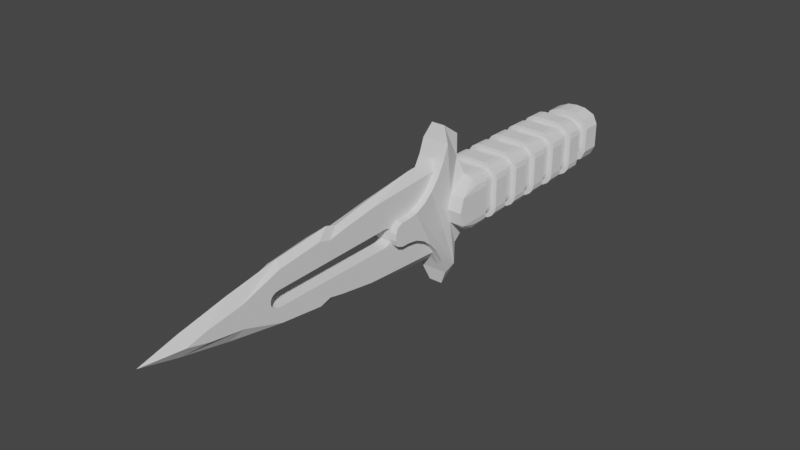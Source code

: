 # Source: Knife.blend  (saved by Blender 3.1.7; exported with 4.5.12 LTS)
import bpy
from mathutils import Matrix  # noqa: F401  (used for matrix-valued properties, if any)

bpy.ops.wm.read_factory_settings(use_empty=True)
scene = bpy.context.scene
scene.name = 'Scene'

# ---- collections
col_collection = bpy.data.collections.new('Collection'); scene.collection.children.link(col_collection)

# ---- world
world_world = bpy.data.worlds.new('World'); scene.world = world_world
world_world.use_nodes = True; world_world.node_tree.nodes.clear()
_N = world_world.node_tree.nodes; _L = world_world.node_tree.links
n0 = _N.new('ShaderNodeOutputWorld'); n0.name = 'World Output'; n0.location = (300, 300)
n1 = _N.new('ShaderNodeBackground'); n1.name = 'Background'; n1.location = (10, 300)
n1.inputs[0].default_value = (0.05088, 0.05088, 0.05088, 1.0)
_L.new(n1.outputs[0], n0.inputs[0])
n0.is_active_output = True
world_world.color = (0.05088, 0.05088, 0.05088)
world_world.use_sun_shadow = False
world_world.sun_shadow_jitter_overblur = 0.0

# ---- meshes
me_cube_001 = bpy.data.meshes.new('Cube.001')
me_cube_001.from_pydata([(0.0, 2.169, -0.6731), (0.0, -2.016, -1.0), (0.0, 2.169, 1.0), (0.0, 2.169, -1.0), (0.0, 2.659, 0.6731), (0.0, 2.659, -0.6731), (0.0, 2.659, 0.9771), (0.0, 2.659, -0.9771), (0.0, 3.121, 0.9771), (0.0, 3.121, -0.9771), (1.0, 2.169, 0.0), (1.0, -2.474, 0.5), (1.0, -2.571, 0.0), (0.6731, 2.169, 0.0), (0.6731, 2.169, -0.3366), (0.6731, 2.659, 0.3366), (0.6731, 2.659, 0.0), (0.6731, 2.659, -0.3366), (0.888, 2.659, -2.98e-08), (0.888, 3.121, -2.98e-08), (0.888, 3.121, -0.444), (0.4837, -2.474, 0.5), (0.4837, -2.571, 0.0), (0.4837, -2.474, -0.5), (1.0, -2.016, 0.0), (1.968e-08, -2.084, 2.358), (1.968e-08, -2.076, 1.553), (0.2419, -2.54, -2.827), (0.2419, -2.076, -1.553), (1.968e-08, -2.54, -2.827), (1.968e-08, -2.084, -2.358), (1.968e-08, -2.076, -1.553), (0.4837, -3.902, 0.4176), (0.4837, -2.619, 2.291), (0.4837, -2.929, 1.325), (0.4837, -3.144, 0.9433), (0.4837, -3.387, 0.6562), (0.4837, -3.643, 0.478), (1.968e-08, -2.54, 2.827), (1.968e-08, -2.619, 2.291), (0.4837, -3.902, -0.4176), (0.4837, -3.643, -0.478), (0.4837, -3.387, -0.6562), (0.4837, -3.144, -0.9433), (0.4837, -2.929, -1.325), (0.4837, -2.619, -2.291), (1.968e-08, -2.619, -2.291), (0.4837, -4.104, 0.4176), (0.4837, -4.31, 0.1127), (0.4837, -4.31, -0.1127), (0.4837, -4.104, -0.4176), (0.2419, -2.016, -1.0), (0.2419, -2.084, 2.358), (0.2419, -2.076, 1.553), (0.2419, -2.084, -2.358), (0.2419, -2.54, 2.827), (0.2419, -2.619, 2.291), (0.2419, -2.929, 1.325), (0.2419, -3.144, 0.9433), (0.2419, -3.387, 0.6562), (0.2419, -3.643, 0.478), (0.2419, -3.643, -0.478), (0.2419, -3.387, -0.6562), (0.2419, -3.144, -0.9433), (0.2419, -2.929, -1.325), (0.2419, -2.619, -2.291), (0.2419, -2.016, 1.0), (0.2419, -3.902, 0.4176), (0.2419, -3.902, -0.4176), (2.235e-08, -6.033, -1.27), (2.228e-08, -9.797, -0.3534), (0.2419, -4.249, -0.3283), (0.0, -4.31, -0.1127), (0.2419, -7.734, -0.0007687), (0.2419, -7.515, 0.2254), (0.2419, -7.531, 0.3012), (0.2419, -7.548, 0.3338), (0.2419, -7.647, 0.4197), (0.2419, -7.928, 0.3214), (0.2419, -7.953, 0.2329), (0.2419, -7.953, 0.2025), (0.2419, -7.717, 0.08368), (0.2419, -7.67, 0.1563), (0.2419, -7.599, 0.2061), (0.2419, -7.515, -0.3283), (0.2419, -7.734, -0.109), (0.2419, -7.952, -0.3043), (0.2419, -7.953, -0.331), (0.2419, -7.937, -0.4119), (0.2419, -7.636, -0.5244), (0.2419, -7.542, -0.4345), (0.2419, -7.529, -0.4045), (0.2419, -7.599, -0.3116), (0.2419, -7.67, -0.2641), (0.2419, -7.717, -0.1929), (0.0, -7.515, 0.2254), (0.0, -7.734, -0.0007687), (0.0, -7.599, 0.2061), (0.0, -7.67, 0.1563), (0.0, -7.717, 0.08368), (0.0, -7.734, -0.109), (0.0, -7.515, -0.3283), (0.0, -7.717, -0.1929), (0.0, -7.67, -0.2641), (0.0, -7.599, -0.3116), (0.2419, -4.509, 0.3202), (0.2419, -4.31, 0.1127), (0.4837, -4.249, 0.3283), (0.2419, -4.104, 0.4176), (0.2419, -4.414, 0.3069), (0.2419, -4.343, 0.2628), (0.2419, -4.306, 0.1946), (0.2419, -4.31, -0.1127), (0.2419, -4.509, -0.3283), (0.2419, -4.122, -0.4176), (0.4837, -4.249, -0.3283), (0.2419, -4.306, -0.1952), (0.2419, -4.343, -0.2652), (0.2419, -4.414, -0.3119), (0.0, -4.31, 0.1127), (-1.11e-15, -4.509, 0.3202), (0.0, -4.306, 0.1946), (0.0, -4.343, 0.2628), (-8.882e-16, -4.414, 0.3069), (0.0, -4.509, -0.3283), (0.2419, -4.249, 0.3283), (0.0, -4.414, -0.3119), (0.0, -4.343, -0.2652), (0.0, -4.306, -0.1952), (0.0, -2.751, 1.782), (0.2419, -2.879, 1.453), (0.4805, -2.751, 1.782), (0.2419, -2.691, 2.013), (0.2419, -2.879, -1.453), (0.0, -2.751, -1.782), (0.2419, -2.691, -2.013), (0.4805, -2.751, -1.782), (0.2419, -4.761, 1.273), (0.0, -3.534, 1.708), (0.0, -4.722, 1.444), (0.2419, -5.654, 1.065), (0.0, -6.033, 1.27), (0.2419, -6.387, 1.051), (0.0, -7.376, 1.044), (0.2419, -7.457, 0.8564), (0.0, -8.659, 0.7095), (0.2419, -8.436, 0.3742), (0.0, -9.797, 0.3533), (0.2419, -9.287, 0.1783), (0.2419, -9.764, -0.001446), (0.0, -10.71, -1.727e-05), (0.0, -3.534, -1.708), (0.2419, -4.896, -1.261), (0.2419, -9.227, -0.2047), (0.0, -8.659, -0.7095), (0.2419, -8.411, -0.3902), (0.0, -7.376, -1.044), (0.2419, -7.465, -0.8652), (0.2419, -6.414, -1.059), (0.0, -4.722, -1.444), (0.2419, -5.768, -1.057), (0.2419, -6.103, 0.9297), (0.0, -5.753, 1.146), (0.2419, -6.142, -0.9424), (0.0, -5.753, -1.146), (0.2419, 2.169, 1.0), (0.0, -2.016, 1.0), (0.4837, -2.016, -1.0), (0.4837, 2.169, -1.0), (0.2419, 2.169, -1.0), (1.0, 1.789, -0.5), (1.0, -0.1136, -0.5), (1.0, -0.8744, -0.5), (1.0, -1.255, -0.5), (1.0, 1.789, 0.0), (1.0, 1.408, 0.0), (1.0, 1.028, 0.0), (1.0, 0.6473, 0.0), (1.0, 0.2669, 0.0), (1.0, -0.1136, 0.0), (1.0, -0.494, 0.0), (1.0, -0.8744, 0.0), (1.0, -1.255, 0.0), (1.0, -1.635, 0.0), (1.0, 1.789, 0.5), (1.0, 1.028, 0.5), (1.0, 0.2669, 0.5), (1.0, -0.1136, 0.5), (0.4837, -0.8744, -1.0), (0.4837, -0.494, -1.0), (0.4837, 1.789, -1.0), (0.4837, 1.408, 1.0), (0.4837, 1.028, 1.0), (0.4837, 0.2669, 1.0), (0.4837, -0.1136, 1.0), (0.4837, -0.8744, 1.0), (0.4837, -1.255, 1.0), (0.2419, 1.789, 1.0), (0.2419, 1.408, 1.0), (0.2419, 1.028, 1.0), (0.2419, 0.6473, 1.0), (0.2419, 0.2669, 1.0), (0.2419, -0.1136, 1.0), (0.2419, -0.494, 1.0), (0.2419, -0.8744, 1.0), (0.2419, -1.255, 1.0), (0.2419, -1.635, 1.0), (0.0, 1.789, 1.0), (0.0, 1.408, 1.0), (0.0, 1.028, 1.0), (0.0, 0.6473, 1.0), (0.0, 0.2669, 1.0), (0.0, -0.1136, 1.0), (0.0, -0.494, 1.0), (0.0, -0.8744, 1.0), (0.0, -1.255, 1.0), (0.0, -1.635, 1.0), (0.2419, -1.635, -1.0), (0.2419, -1.255, -1.0), (0.2419, -0.8744, -1.0), (0.2419, -0.494, -1.0), (0.2419, -0.1136, -1.0), (0.2419, 0.2669, -1.0), (0.2419, 0.6473, -1.0), (0.2419, 1.028, -1.0), (0.2419, 1.408, -1.0), (0.2419, 1.789, -1.0), (0.0, -1.635, -1.0), (0.0, -1.255, -1.0), (0.0, -0.8744, -1.0), (0.0, -0.494, -1.0), (0.0, -0.1136, -1.0), (0.0, 0.2669, -1.0), (0.0, 0.6473, -1.0), (0.0, 1.028, -1.0), (0.0, 1.408, -1.0), (0.0, 1.789, -1.0), (0.81, 0.2669, -0.5), (0.81, -0.1136, -0.5), (0.81, -0.494, -0.5), (0.81, -1.635, -0.5), (0.81, 1.789, 0.0), (0.81, 1.408, 0.0), (0.81, 1.028, 0.0), (0.81, 0.6473, 0.0), (0.81, 0.2669, 0.0), (0.81, -0.1136, 0.0), (0.81, -0.494, 0.0), (0.81, -0.8744, 0.0), (0.81, -1.255, 0.0), (0.81, -1.635, 0.0), (0.81, 1.408, 0.5), (0.81, 1.028, 0.5), (0.81, -1.255, 0.5), (0.4837, -1.635, -0.81), (0.4837, -1.255, -0.81), (0.4837, -0.8744, -0.81), (0.4837, -0.494, -0.81), (0.4837, -0.1136, -0.81), (0.4837, 0.6473, -0.81), (0.4837, 1.028, -0.81), (0.4837, 1.408, -0.81), (0.4837, 1.789, -0.81), (0.4837, 1.789, 0.81), (0.4837, 1.028, 0.81), (0.4837, -1.255, 0.81), (0.2419, 1.789, 0.81), (0.2419, 1.408, 0.81), (0.2419, 1.028, 0.81), (0.2419, 0.6473, 0.81), (0.2419, 0.2669, 0.81), (0.2419, -0.1136, 0.81), (0.2419, -0.494, 0.81), (0.2419, -0.8744, 0.81), (0.2419, -1.255, 0.81), (0.2419, -1.635, 0.81), (0.0, 1.789, 0.81), (0.0, 1.408, 0.81), (0.0, 1.028, 0.81), (0.0, 0.6473, 0.81), (0.0, 0.2669, 0.81), (0.0, -0.1136, 0.81), (0.0, -0.494, 0.81), (0.0, -0.8744, 0.81), (0.0, -1.255, 0.81), (0.0, -1.635, 0.81), (0.2419, -1.635, -0.81), (0.2419, -1.255, -0.81), (0.2419, -0.8744, -0.81), (0.2419, -0.494, -0.81), (0.2419, -0.1136, -0.81), (0.2419, 0.2669, -0.81), (0.2419, 0.6473, -0.81), (0.2419, 1.028, -0.81), (0.2419, 1.408, -0.81), (0.2419, 1.789, -0.81), (0.0, -1.635, -0.81), (0.0, -1.255, -0.81), (0.0, -0.8744, -0.81), (0.0, -0.494, -0.81), (0.0, -0.1136, -0.81), (0.0, 0.2669, -0.81), (0.0, 0.6473, -0.81), (0.0, 1.028, -0.81), (0.0, 1.408, -0.81), (0.0, 1.789, -0.81), (0.6086, 1.789, 0.7864), (0.7852, 1.789, 0.6186), (0.4837, 1.408, 0.81), (0.7852, 1.408, 0.6186), (0.7144, 1.408, 0.7192), (0.6086, 1.408, 0.7864), (0.7852, 1.028, 0.6186), (0.81, 0.6473, 0.5), (0.7852, 0.6473, 0.6186), (0.7144, 0.6473, 0.7192), (0.6086, 0.6473, 0.7864), (0.4837, 0.2669, 0.81), (0.81, 0.2669, 0.5), (0.6086, 0.2669, 0.7864), (0.7144, 0.2669, 0.7192), (0.81, -0.1136, 0.5), (0.4837, -0.1136, 0.81), (0.7852, -0.1136, 0.6186), (0.7144, -0.1136, 0.7192), (0.6086, -0.1136, 0.7864), (0.4837, -0.494, 0.81), (0.6086, -0.494, 0.7864), (0.7144, -0.494, 0.7192), (0.7852, -0.494, 0.6186), (0.4837, -0.8744, 0.81), (0.7852, -0.8744, 0.6186), (0.7144, -0.8744, 0.7192), (0.6086, -1.255, 0.7864), (0.7144, -1.255, 0.7192), (0.7852, -1.255, 0.6186), (0.81, -1.635, 0.5), (0.7852, -1.635, 0.6186), (0.7144, -1.635, 0.7192), (0.6086, -1.635, 0.7864), (0.7852, -1.635, -0.6186), (0.81, -1.255, -0.5), (0.7852, -1.255, -0.6186), (0.81, -0.8744, -0.5), (0.6086, -0.8744, -0.7864), (0.7144, -0.8744, -0.7192), (0.7852, -0.8744, -0.6186), (0.6086, -0.494, -0.7864), (0.7852, -0.1136, -0.6186), (0.7852, 0.2669, -0.6186), (0.7144, 0.2669, -0.7192), (0.7144, 0.6473, -0.7192), (0.7852, 0.6473, -0.6186), (0.7852, 1.028, -0.6186), (0.7144, 1.028, -0.7192), (0.6086, 1.408, -0.7864), (0.7852, 1.408, -0.6186), (0.7852, 1.789, -0.6186), (0.6086, 1.789, -0.7864), (1.0, -2.016, -0.5), (1.0, -2.474, -0.5), (0.6813, -2.016, -0.9619), (0.8488, -2.016, -0.8536), (0.9607, -2.016, -0.6913), (0.4837, 2.169, 1.0), (1.0, 2.169, 0.5), (0.6813, 2.169, 0.9619), (0.8488, 2.169, 0.8536), (0.9607, 2.169, 0.6913), (1.0, 2.169, -0.5), (0.6732, 2.169, -0.6732), (0.9607, 2.169, -0.6913), (0.8488, 2.169, -0.8536), (0.6813, 2.169, -0.9619), (1.0, -2.016, 0.5), (0.4837, -2.016, 1.0), (0.9607, -2.016, 0.6913), (0.8488, -2.016, 0.8536), (0.6813, -2.016, 0.9619), (1.0, 1.408, 0.5), (0.6813, 1.408, 0.9619), (0.8488, 1.408, 0.8536), (0.9607, 1.408, 0.6913), (1.0, -1.255, 0.5), (0.9607, -1.255, 0.6913), (0.8488, -1.255, 0.8536), (0.6813, -1.255, 0.9619), (0.4837, 1.789, 1.0), (0.7145, 1.789, 0.7192), (0.81, 1.789, 0.5), (0.9607, 1.789, 0.6913), (0.8488, 1.789, 0.8535), (0.6813, 1.789, 0.9619), (0.6086, 1.028, 0.7864), (0.7145, 1.028, 0.7192), (0.9607, 1.028, 0.6913), (0.8488, 1.028, 0.8535), (0.6813, 1.028, 0.9619), (0.4837, 0.6473, 1.0), (1.0, 0.6473, 0.5), (0.4838, 0.6473, 0.81), (0.6813, 0.6473, 0.9619), (0.8488, 0.6473, 0.8535), (0.9607, 0.6473, 0.6913), (0.7852, 0.2669, 0.6187), (0.9607, 0.2669, 0.6913), (0.8488, 0.2669, 0.8535), (0.6813, 0.2669, 0.9619), (0.6813, -0.1136, 0.9619), (0.8488, -0.1136, 0.8535), (0.9607, -0.1136, 0.6913), (1.0, -0.494, 0.5), (0.4837, -0.494, 1.0), (0.81, -0.494, 0.5), (0.9607, -0.494, 0.6913), (0.8488, -0.494, 0.8535), (0.6813, -0.494, 0.9619), (1.0, -0.8744, 0.5), (0.81, -0.8744, 0.5), (0.6086, -0.8744, 0.7864), (0.6813, -0.8744, 0.9619), (0.8488, -0.8744, 0.8535), (0.9607, -0.8744, 0.6913), (0.4837, -1.635, 1.0), (1.0, -1.635, 0.5), (0.4838, -1.635, 0.81), (0.6813, -1.635, 0.9619), (0.8488, -1.635, 0.8535), (0.9607, -1.635, 0.6913), (1.0, -1.635, -0.5), (0.4837, -1.635, -1.0), (0.6086, -1.635, -0.7864), (0.7145, -1.635, -0.7192), (0.9607, -1.635, -0.6913), (0.8488, -1.635, -0.8535), (0.6813, -1.635, -0.9619), (0.4837, -1.255, -1.0), (0.7145, -1.255, -0.7192), (0.6086, -1.255, -0.7864), (0.6813, -1.255, -0.9619), (0.8488, -1.255, -0.8535), (0.9607, -1.255, -0.6913), (0.9607, -0.8744, -0.6913), (0.8488, -0.8744, -0.8535), (0.6813, -0.8744, -0.9619), (1.0, -0.494, -0.5), (0.7852, -0.494, -0.6187), (0.7145, -0.494, -0.7192), (0.6813, -0.494, -0.9619), (0.8488, -0.494, -0.8535), (0.9607, -0.494, -0.6913), (0.4837, -0.1136, -1.0), (0.6086, -0.1136, -0.7864), (0.7145, -0.1136, -0.7192), (0.9607, -0.1136, -0.6913), (0.8488, -0.1136, -0.8535), (0.6813, -0.1136, -0.9619), (0.4837, 0.2669, -1.0), (1.0, 0.2669, -0.5), (0.6086, 0.2669, -0.7864), (0.4838, 0.2669, -0.81), (0.6813, 0.2669, -0.9619), (0.8488, 0.2669, -0.8535), (0.9607, 0.2669, -0.6913), (1.0, 0.6473, -0.5), (0.4837, 0.6473, -1.0), (0.6086, 0.6473, -0.7864), (0.81, 0.6473, -0.5), (0.9607, 0.6473, -0.6913), (0.8488, 0.6473, -0.8535), (0.6813, 0.6473, -0.9619), (0.4837, 1.028, -1.0), (1.0, 1.028, -0.5), (0.81, 1.028, -0.5), (0.6086, 1.028, -0.7864), (0.6813, 1.028, -0.9619), (0.8488, 1.028, -0.8535), (0.9607, 1.028, -0.6913), (1.0, 1.408, -0.5), (0.4837, 1.408, -1.0), (0.7145, 1.408, -0.7192), (0.81, 1.408, -0.5), (0.9607, 1.408, -0.6913), (0.8488, 1.408, -0.8535), (0.6813, 1.408, -0.9619), (0.81, 1.789, -0.5), (0.7145, 1.789, -0.7192), (0.6813, 1.789, -0.9619), (0.8488, 1.789, -0.8535), (0.9607, 1.789, -0.6913), (0.888, 2.659, 0.444), (0.353, 2.659, 0.9417), (0.7313, 2.659, 0.7737), (0.353, 2.659, -0.9417), (0.888, 2.659, -0.444), (0.6732, 2.659, -0.6732), (0.7313, 2.659, -0.7737), (0.353, 3.121, 0.9417), (0.888, 3.121, 0.444), (0.7313, 3.121, 0.7737), (0.353, 3.121, -0.9417), (0.7313, 3.121, -0.7737), (0.208, 2.169, -0.6566), (0.3956, 2.169, -0.6088), (0.5446, 2.169, -0.5344), (0.6402, 2.169, -0.4406), (0.6731, 2.169, 0.3366), (0.0, 2.169, 0.6731), (0.6731, 2.169, 0.6731), (0.6402, 2.169, 0.4406), (0.5446, 2.169, 0.5344), (0.3956, 2.169, 0.6088), (0.208, 2.169, 0.6566), (0.6731, 2.659, 0.6731), (0.208, 2.659, 0.6566), (0.3956, 2.659, 0.6088), (0.5446, 2.659, 0.5344), (0.6402, 2.659, 0.4406), (0.6402, 2.659, -0.4406), (0.5446, 2.659, -0.5344), (0.3956, 2.659, -0.6088), (0.208, 2.659, -0.6566)], [], [(21, 11, 375), (4, 513, 491, 6), (508, 507, 2), (506, 508, 365), (493, 7, 9, 500), (6, 491, 497, 8), (495, 5, 7, 493), (490, 18, 19, 498), (18, 494, 20, 19), (513, 15, 490), (15, 16, 18, 490), (16, 17, 494, 18), (0, 370, 3), (14, 13, 10, 369), (13, 506, 365, 10), (359, 24, 12, 360), (24, 374, 11, 12), (12, 11, 21, 22), (360, 12, 22, 23), (183, 424, 374, 24), (429, 183, 24, 359), (53, 375, 66), (52, 25, 38, 55), (28, 51, 167), (54, 27, 29, 30), (101, 84, 113, 124), (55, 38, 39, 56), (60, 59, 58, 57, 130, 137, 75, 74, 105, 108, 67), (136, 135, 65, 45), (65, 46, 29, 27), (40, 32, 47, 107, 48, 49, 115, 50), (68, 40, 50, 114), (21, 375, 53, 52, 55, 33, 131, 34, 35, 36, 37, 32, 40, 41, 42, 43, 44, 136, 45, 27, 54, 28, 167, 23, 22), (32, 67, 108, 47), (120, 105, 74, 95), (49, 48, 106, 112), (45, 65, 27), (64, 63, 62, 61, 68, 114, 113, 84, 91, 152, 133), (135, 134, 46, 65), (43, 63, 64, 44), (42, 62, 63, 43), (41, 61, 62, 42), (40, 68, 61, 41), (37, 60, 67, 32), (36, 59, 60, 37), (35, 58, 59, 36), (34, 57, 58, 35), (56, 39, 129, 132), (55, 56, 33), (31, 1, 51, 28), (30, 31, 28, 54), (26, 53, 66, 166), (25, 52, 53, 26), (85, 100, 96, 73), (137, 140, 75), (149, 153, 87, 86), (71, 114, 50, 115), (148, 149, 80, 79), (146, 148, 79, 78), (144, 146, 78, 77), (140, 161, 142, 76, 75), (160, 152, 91), (158, 163, 160, 91, 90), (157, 158, 90, 89), (155, 157, 89, 88), (153, 155, 88, 87), (149, 86, 85, 73, 80), (131, 130, 57, 34), (142, 144, 77, 76), (107, 125, 106, 48), (112, 106, 119, 72), (108, 125, 107, 47), (73, 81, 82, 83, 74, 75, 76, 77, 78, 79, 80), (84, 92, 93, 94, 85, 86, 87, 88, 89, 90, 91), (73, 96, 99, 81), (81, 99, 98, 82), (82, 98, 97, 83), (83, 97, 95, 74), (100, 85, 94, 102), (102, 94, 93, 103), (103, 93, 92, 104), (104, 92, 84, 101), (112, 71, 115, 49), (112, 72, 128, 116), (116, 128, 127, 117), (117, 127, 126, 118), (118, 126, 124, 113), (119, 106, 111, 121), (121, 111, 110, 122), (122, 110, 109, 123), (123, 109, 105, 120), (44, 64, 133, 136), (113, 114, 71, 112, 116, 117, 118), (109, 110, 111, 106, 125, 108, 105), (129, 130, 131, 132), (133, 134, 135, 136), (138, 139, 140, 137), (162, 141, 142, 161), (141, 143, 144, 142), (143, 145, 146, 144), (145, 147, 148, 146), (150, 70, 153, 149), (70, 154, 155, 153), (154, 156, 157, 155), (156, 69, 158, 157), (164, 159, 160, 163), (159, 151, 152, 160), (137, 130, 129, 138), (133, 152, 151, 134), (139, 162, 161, 140), (69, 164, 163, 158), (147, 150, 149, 148), (33, 56, 132, 131), (387, 364, 165, 197), (197, 165, 2, 207), (430, 167, 51, 217), (217, 51, 1, 227), (169, 226, 236, 3), (225, 224, 234, 235), (451, 221, 290, 258), (223, 222, 232, 233), (221, 220, 230, 231), (222, 457, 460, 291), (219, 218, 228, 229), (168, 190, 226, 169), (465, 223, 292, 259), (479, 471, 224, 225), (465, 457, 222, 223), (224, 471, 260, 293), (451, 189, 220, 221), (188, 436, 218, 219), (479, 225, 294, 261), (66, 206, 216, 166), (205, 204, 214, 215), (226, 190, 262, 295), (203, 202, 212, 213), (485, 241, 242, 481), (201, 200, 210, 211), (217, 227, 296, 286), (199, 198, 208, 209), (375, 423, 206, 66), (228, 218, 287, 297), (196, 195, 204, 205), (341, 249, 250, 240), (412, 194, 202, 203), (219, 229, 298, 288), (193, 398, 200, 201), (192, 191, 198, 199), (230, 220, 289, 299), (221, 231, 300, 290), (232, 222, 291, 301), (223, 233, 302, 292), (234, 224, 293, 303), (225, 235, 304, 294), (236, 226, 295, 305), (241, 389, 251, 242), (370, 14, 369), (424, 183, 250, 336), (243, 252, 313, 244), (182, 383, 253, 249), (369, 10, 174, 170), (417, 181, 248, 418), (478, 175, 176, 472), (245, 318, 321, 246), (464, 177, 178, 458), (180, 411, 413, 247), (171, 179, 180, 445), (172, 181, 182, 173), (187, 179, 246, 321), (10, 365, 184, 174), (247, 413, 418, 248), (175, 379, 185, 176), (178, 186, 318, 245), (177, 399, 186, 178), (179, 187, 411, 180), (399, 177, 244, 313), (181, 417, 383, 182), (249, 253, 336, 250), (400, 264, 268, 278, 279, 269), (322, 317, 270, 280, 281, 271), (330, 326, 272, 282, 283, 273), (425, 265, 274, 284, 285, 275), (260, 259, 292, 302, 303, 293), (460, 258, 290, 300, 301, 291), (257, 256, 288, 298, 299, 289), (255, 254, 286, 296, 297, 287), (308, 263, 266, 276, 277, 267), (220, 189, 257, 289), (188, 219, 288, 256), (218, 436, 255, 287), (430, 217, 286, 254), (216, 206, 275, 285), (262, 261, 294, 304, 305, 295), (205, 215, 284, 274), (214, 204, 273, 283), (473, 243, 244, 467), (203, 213, 282, 272), (212, 202, 271, 281), (237, 245, 246, 238), (201, 211, 280, 270), (210, 200, 269, 279), (239, 247, 248, 343), (199, 209, 278, 268), (208, 198, 267, 277), (170, 174, 241, 485), (197, 207, 276, 266), (175, 478, 481, 242), (206, 423, 425, 275), (472, 176, 243, 473), (196, 205, 274, 265), (177, 464, 467, 244), (204, 195, 330, 273), (458, 178, 245, 237), (412, 203, 272, 326), (179, 171, 238, 246), (202, 194, 322, 271), (445, 180, 247, 239), (193, 201, 270, 317), (181, 172, 343, 248), (200, 398, 400, 269), (173, 182, 249, 341), (192, 199, 268, 264), (183, 429, 240, 250), (198, 191, 308, 267), (174, 184, 389, 241), (387, 197, 266, 263), (379, 175, 242, 251), (176, 185, 252, 243), (263, 308, 311, 306), (306, 311, 310, 388), (388, 310, 309, 307), (307, 309, 251, 389), (264, 400, 316, 393), (393, 316, 315, 394), (394, 315, 314, 312), (312, 314, 313, 252), (317, 322, 325, 319), (319, 325, 324, 320), (320, 324, 323, 404), (404, 323, 321, 318), (326, 330, 419, 327), (327, 419, 332, 328), (328, 332, 331, 329), (329, 331, 418, 413), (265, 425, 339, 333), (333, 339, 338, 334), (334, 338, 337, 335), (335, 337, 336, 253), (254, 255, 438, 431), (431, 438, 437, 432), (432, 437, 342, 340), (340, 342, 341, 240), (256, 257, 347, 344), (344, 347, 447, 345), (345, 447, 446, 346), (346, 446, 239, 343), (258, 460, 459, 452), (452, 459, 350, 453), (453, 350, 349, 348), (348, 349, 237, 238), (259, 260, 474, 466), (466, 474, 354, 351), (351, 354, 353, 352), (352, 353, 473, 467), (261, 262, 358, 355), (355, 358, 486, 480), (480, 486, 357, 356), (356, 357, 485, 481), (167, 361, 360), (361, 362, 360), (362, 363, 360), (363, 359, 360), (364, 366, 367, 368, 365, 508, 2), (369, 371, 372, 373, 168, 3, 370), (374, 376, 11), (376, 377, 11), (377, 378, 11), (378, 375, 11), (191, 380, 381, 382, 379, 251, 309, 310, 311, 308), (383, 384, 385, 386, 196, 265, 333, 334, 335, 253), (184, 390, 391, 392, 387, 263, 306, 388, 307, 389), (185, 395, 396, 397, 192, 264, 393, 394, 312, 252), (398, 401, 402, 403, 399, 313, 314, 315, 316, 400), (186, 405, 406, 407, 193, 317, 319, 320, 404, 318), (194, 408, 409, 410, 187, 321, 323, 324, 325, 322), (411, 414, 415, 416, 412, 326, 327, 328, 329, 413), (195, 420, 421, 422, 417, 418, 331, 332, 419, 330), (423, 426, 427, 428, 424, 336, 337, 338, 339, 425), (429, 433, 434, 435, 430, 254, 431, 432, 340, 240), (436, 439, 440, 441, 173, 341, 342, 437, 438, 255), (172, 442, 443, 444, 188, 256, 344, 345, 346, 343), (189, 448, 449, 450, 445, 239, 446, 447, 347, 257), (171, 454, 455, 456, 451, 258, 452, 453, 348, 238), (457, 461, 462, 463, 458, 237, 349, 350, 459, 460), (464, 468, 469, 470, 465, 259, 466, 351, 352, 467), (471, 475, 476, 477, 472, 473, 353, 354, 474, 260), (478, 482, 483, 484, 479, 261, 355, 480, 356, 481), (190, 487, 488, 489, 170, 485, 357, 486, 358, 262), (423, 375, 378, 426), (426, 378, 377, 427), (427, 377, 376, 428), (428, 376, 374, 424), (190, 168, 373, 487), (487, 373, 372, 488), (488, 372, 371, 489), (489, 371, 369, 170), (364, 387, 392, 366), (366, 392, 391, 367), (367, 391, 390, 368), (368, 390, 184, 365), (191, 192, 397, 380), (380, 397, 396, 381), (381, 396, 395, 382), (382, 395, 185, 379), (398, 193, 407, 401), (401, 407, 406, 402), (402, 406, 405, 403), (403, 405, 186, 399), (194, 412, 416, 408), (408, 416, 415, 409), (409, 415, 414, 410), (410, 414, 411, 187), (195, 196, 386, 420), (420, 386, 385, 421), (421, 385, 384, 422), (422, 384, 383, 417), (167, 430, 435, 361), (361, 435, 434, 362), (362, 434, 433, 363), (363, 433, 429, 359), (436, 188, 444, 439), (439, 444, 443, 440), (440, 443, 442, 441), (441, 442, 172, 173), (189, 451, 456, 448), (448, 456, 455, 449), (449, 455, 454, 450), (450, 454, 171, 445), (457, 465, 470, 461), (461, 470, 469, 462), (462, 469, 468, 463), (463, 468, 464, 458), (471, 479, 484, 475), (475, 484, 483, 476), (476, 483, 482, 477), (477, 482, 478, 472), (360, 23, 167), (490, 492, 513), (492, 491, 513), (493, 496, 495), (496, 494, 495), (498, 19, 20, 501, 500, 9, 8, 497, 499), (493, 500, 501, 496), (496, 501, 20, 494), (497, 491, 492, 499), (499, 492, 490, 498), (17, 495, 494), (0, 502, 370), (502, 503, 370), (503, 504, 370), (504, 505, 370), (505, 14, 370), (506, 509, 508), (509, 510, 508), (510, 511, 508), (511, 512, 508), (512, 507, 508), (4, 514, 513), (514, 515, 513), (515, 516, 513), (516, 517, 513), (517, 15, 513), (17, 518, 495), (518, 519, 495), (519, 520, 495), (520, 521, 495), (521, 5, 495), (17, 14, 505, 518), (518, 505, 504, 519), (519, 504, 503, 520), (520, 503, 502, 521), (521, 502, 0, 5), (506, 15, 517, 509), (509, 517, 516, 510), (510, 516, 515, 511), (511, 515, 514, 512), (512, 514, 4, 507), (506, 13, 14, 17, 16, 15)])
_uv = me_cube_001.uv_layers.new(name='UVMap')
_uv.uv.foreach_set('vector', [0.0, 0.0, 0.5625, 0.75, 0.6875, 0.7291, 0.5841, 0.432, 0.5841, 0.4745, 0.5841, 0.4489, 0.5841, 0.432, 0.5841, 0.4745, 0.5841, 0.432, 0.625, 0.375, 0.5421, 0.4745, 0.5841, 0.4745, 0.5625, 0.5, 0.4159, 0.4489, 0.4159, 0.432, 0.4159, 0.432, 0.4159, 0.4489, 0.5841, 0.432, 0.5841, 0.4489, 0.5841, 0.4489, 0.5841, 0.432, 0.4159, 0.4745, 0.4159, 0.432, 0.4159, 0.432, 0.4159, 0.4489, 0.5421, 0.4745, 0.5, 0.4745, 0.5, 0.4745, 0.5421, 0.4745, 0.5, 0.4745, 0.4579, 0.4745, 0.4579, 0.4745, 0.5, 0.4745, 0.5841, 0.4745, 0.5421, 0.4745, 0.5421, 0.4745, 0.5421, 0.4745, 0.5, 0.4745, 0.5, 0.4745, 0.5421, 0.4745, 0.5, 0.4745, 0.4579, 0.4745, 0.4579, 0.4745, 0.5, 0.4745, 0.4159, 0.432, 0.4159, 0.4745, 0.375, 0.375, 0.4579, 0.4745, 0.5, 0.4745, 0.5, 0.5, 0.4375, 0.5, 0.5, 0.4745, 0.5421, 0.4745, 0.5625, 0.5, 0.5, 0.5, 0.4375, 0.7291, 0.5, 0.7291, 0.5, 0.75, 0.4375, 0.75, 0.5, 0.7291, 0.5625, 0.7291, 0.5625, 0.75, 0.5, 0.75, 0.5, 0.75, 0.5625, 0.75, 0.0, 0.0, 0.0, 0.0, 0.4375, 0.75, 0.5, 0.75, 0.0, 0.0, 0.0, 0.0, 0.5, 0.7083, 0.5625, 0.7083, 0.5625, 0.7291, 0.5, 0.7291, 0.4375, 0.7083, 0.5, 0.7083, 0.5, 0.7291, 0.4375, 0.7291, 0.625, 0.5833, 0.625, 0.5833, 0.6875, 0.5833, 0.6875, 0.5833, 0.75, 0.5833, 0.75, 0.6513, 0.6875, 0.6513, 0.6875, 0.5833, 0.6875, 0.5833, 0.625, 0.5833, 0.6875, 0.5833, 0.6875, 0.6513, 0.75, 0.6513, 0.75, 0.5833, 0.03937, 0.04295, 0.03937, 0.04295, 0.636, 0.6938, 0.636, 0.6938, 0.6875, 0.6513, 0.75, 0.6513, 0.75, 0.6548, 0.6875, 0.6554, 0.6875, 0.7312, 0.6875, 0.713, 0.6875, 0.6964, 0.6875, 0.6661, 0.6875, 0.6645, 0.4573, 0.4394, -0.06164, -0.05921, 3.413e-05, 3.279e-05, 0.6329, 0.6904, 0.6875, 0.75, 0.6875, 0.75, 0.6258, 0.6628, 0.6875, 0.6582, 0.6875, 0.6554, 0.625, 0.656, 0.6875, 0.6554, 0.75, 0.6548, 0.75, 0.6513, 0.6875, 0.6513, 0.625, 0.75, 0.625, 0.75, 0.625, 0.75, 0.625, 0.75, 0.625, 0.75, 0.625, 0.75, 0.625, 0.75, 0.625, 0.75, 0.6875, 0.75, 0.625, 0.75, 0.625, 0.75, 0.6327, 0.75, 0.0, 0.0, 0.6875, 0.7291, 0.625, 0.5833, 0.625, 0.5833, 0.625, 0.6513, 0.625, 0.656, 0.625, 0.6629, 0.625, 0.671, 0.625, 0.6984, 0.625, 0.7139, 0.625, 0.7314, 0.625, 0.75, 0.625, 0.75, 0.625, 0.7314, 0.625, 0.7138, 0.625, 0.6982, 0.625, 0.6709, 0.625, 0.6629, 0.625, 0.656, 0.625, 0.6513, 0.625, 0.5833, 0.625, 0.5833, 0.625, 0.5833, 0.0, 0.0, 0.0, 0.0, 0.625, 0.75, 0.6875, 0.75, 0.6875, 0.75, 0.625, 0.75, 0.6329, 0.6904, 0.6329, 0.6904, 0.0, 0.0, 0.0, 0.0, 0.625, 0.75, 0.625, 0.75, 0.6875, 0.75, 0.6875, 0.75, 0.625, 0.656, 0.6875, 0.6554, 0.625, 0.6513, 0.6875, 0.666, 0.6875, 0.6963, 0.6875, 0.713, 0.6875, 0.7312, 0.6875, 0.75, 0.6327, 0.75, 0.636, 0.6938, 0.03937, 0.04295, 0.03414, 0.0328, 0.4646, 0.4464, 0.6875, 0.6645, 0.6875, 0.6582, 0.75, 0.6581, 0.75, 0.6548, 0.6875, 0.6554, 0.625, 0.6982, 0.6875, 0.6963, 0.6875, 0.666, 0.625, 0.6709, 0.625, 0.7138, 0.6875, 0.713, 0.6875, 0.6963, 0.625, 0.6982, 0.625, 0.7314, 0.6875, 0.7312, 0.6875, 0.713, 0.625, 0.7138, 0.625, 0.75, 0.6875, 0.75, 0.6875, 0.7312, 0.625, 0.7314, 0.625, 0.7314, 0.6875, 0.7312, 0.6875, 0.75, 0.625, 0.75, 0.625, 0.7139, 0.6875, 0.713, 0.6875, 0.7312, 0.625, 0.7314, 0.625, 0.6984, 0.6875, 0.6964, 0.6875, 0.713, 0.625, 0.7139, 0.625, 0.671, 0.6875, 0.6661, 0.6875, 0.6964, 0.625, 0.6984, 0.6875, 0.6554, 0.75, 0.6548, 0.7492, 0.6581, 0.6875, 0.6582, 0.6875, 0.6513, 0.6875, 0.6554, 0.625, 0.656, 0.75, 0.5833, 0.75, 0.5833, 0.6875, 0.5833, 0.6875, 0.5833, 0.75, 0.5833, 0.75, 0.5833, 0.6875, 0.5833, 0.6875, 0.5833, 0.75, 0.5833, 0.6875, 0.5833, 0.6875, 0.5833, 0.75, 0.5833, 0.75, 0.5833, 0.6875, 0.5833, 0.6875, 0.5833, 0.75, 0.5833, 2.044e-05, 1.964e-05, 2.044e-05, 1.964e-05, 1.369e-05, 1.315e-05, 1.369e-05, 1.315e-05, -0.887, -0.8522, -0.6003, -0.5767, -0.06164, -0.05921, 0.4966, 0.477, 0.4975, 0.4779, 0.07313, 0.07026, 0.05039, 0.04841, 0.0, 0.0, 0.6327, 0.75, 0.625, 0.75, 0.625, 0.75, 0.5176, 0.4973, 0.5169, 0.4966, 0.05056, 0.04858, 0.07298, 0.07011, 0.5216, 0.5011, 0.5176, 0.4973, 0.07298, 0.07011, 0.144, 0.1383, 0.389, 0.3737, 0.5216, 0.5011, 0.144, 0.1383, 0.1227, 0.1179, -0.6003, -0.5767, -0.4576, -0.4397, -0.3164, -0.3039, -0.04377, -0.04205, -0.05859, -0.05629, 0.4487, 0.4311, 0.4646, 0.4464, 0.04698, 0.04513, 0.5334, 0.5124, 0.3882, 0.373, 0.4487, 0.4311, 0.04698, 0.04513, 0.07757, 0.07452, 0.5155, 0.4953, 0.5334, 0.5124, 0.07757, 0.07452, 0.1883, 0.1809, 0.5028, 0.483, 0.5155, 0.4953, 0.1883, 0.1809, 0.1507, 0.1448, 0.4975, 0.4779, 0.5028, 0.483, 0.1507, 0.1448, 0.07313, 0.07026, 0.5501, 0.5285, 0.05036, 0.04838, 1.369e-05, 1.315e-05, 2.044e-05, 1.964e-05, 0.05056, 0.04858, 0.6258, 0.6628, 0.6875, 0.6645, 0.6875, 0.6661, 0.625, 0.671, -0.3164, -0.3039, 0.389, 0.3737, 0.1227, 0.1179, -0.04377, -0.04205, 0.625, 0.75, 0.0, 0.0, 0.6875, 0.75, 0.625, 0.75, 0.6875, 0.75, 0.6875, 0.75, 0.6875, 0.75, 0.6875, 0.75, 0.6875, 0.75, 0.0, 0.0, 0.625, 0.75, 0.625, 0.75, 2.044e-05, 1.964e-05, -0.003829, -0.003679, 3.025e-05, 2.906e-05, 3.336e-05, 3.205e-05, 3.413e-05, 3.279e-05, 3.413e-05, 3.279e-05, 3.413e-05, 3.279e-05, 3.413e-05, 3.279e-05, 0.04281, 0.04113, 0.05008, 0.04811, 0.05056, 0.04858, 0.03937, 0.04295, 0.02432, 0.02653, 0.01156, 0.0126, 0.003029, 0.0033, 3.413e-05, 3.279e-05, 0.05036, 0.04838, 0.07313, 0.07026, 0.1507, 0.1448, 0.1883, 0.1809, 0.07757, 0.07452, 0.03414, 0.0328, 1.369e-05, 1.315e-05, 1.369e-05, 1.315e-05, 8.417e-06, 8.087e-06, 8.417e-06, 8.087e-06, 8.417e-06, 8.087e-06, 8.417e-06, 8.087e-06, 0.0, 0.0, 0.0, 0.0, 0.0, 0.0, 0.0, 0.0, 0.0, 0.0, 0.0, 0.0, 0.0, 0.0, 0.0, 0.0, 0.0, 0.0, 0.0, 0.0, 2.044e-05, 1.964e-05, 2.044e-05, 1.964e-05, 2.568e-05, 2.467e-05, 2.568e-05, 2.467e-05, 2.568e-05, 2.467e-05, 2.568e-05, 2.467e-05, 3.413e-05, 3.279e-05, 3.413e-05, 3.279e-05, 3.413e-05, 3.279e-05, 3.413e-05, 3.279e-05, 0.02432, 0.02653, 0.02432, 0.02653, 0.02432, 0.02653, 0.02432, 0.02653, 0.03937, 0.04295, 0.03937, 0.04295, 0.6875, 0.75, 0.0, 0.0, 0.625, 0.75, 0.625, 0.75, 0.6875, 0.75, 0.6875, 0.75, 0.6875, 0.75, 0.6875, 0.75, 0.6875, 0.75, 0.6875, 0.75, 0.6875, 0.75, 0.6875, 0.75, 0.6875, 0.75, 0.6875, 0.75, 0.6548, 0.7143, 0.6548, 0.7143, 0.6548, 0.7143, 0.6548, 0.7143, 0.636, 0.6938, 0.636, 0.6938, 0.6875, 0.75, 0.6875, 0.75, 0.6875, 0.75, 0.6875, 0.75, 0.6875, 0.75, 0.6875, 0.75, 0.6875, 0.75, 0.6875, 0.75, 0.6875, 0.75, 0.6875, 0.75, 0.6527, 0.7121, 0.6527, 0.7121, 0.6527, 0.7121, 0.6527, 0.7121, 0.6329, 0.6904, 0.6329, 0.6904, 0.625, 0.6709, 0.6875, 0.666, 0.6875, 0.6645, 0.625, 0.6629, 0.636, 0.6938, 0.6327, 0.75, 0.0, 0.0, 0.6875, 0.75, 0.6875, 0.75, 0.6875, 0.75, 0.6548, 0.7143, 0.6527, 0.7121, 0.6875, 0.75, 0.6875, 0.75, 0.6875, 0.75, 0.0, 0.0, 0.6875, 0.75, 0.6329, 0.6904, 0.7492, 0.6581, 0.6875, 0.6605, 0.6258, 0.6628, 0.6875, 0.6582, 0.6875, 0.6645, 0.6875, 0.6605, 0.6875, 0.6582, 0.6258, 0.6628, -1.253, -1.204, -0.8691, -0.835, -0.6003, -0.5767, -0.887, -0.8522, -0.4997, -0.4801, -0.3995, -0.3838, -0.3164, -0.3039, -0.4576, -0.4397, -0.3995, -0.3838, 0.5035, 0.4838, 0.389, 0.3737, -0.3164, -0.3039, 0.5035, 0.4838, 0.6875, 0.6605, 0.5216, 0.5011, 0.389, 0.3737, 0.7492, 0.6581, 0.7492, 0.6581, 0.5176, 0.4973, 0.5216, 0.5011, 0.7492, 0.6581, 0.7492, 0.6581, 0.4975, 0.4779, 0.4966, 0.477, 0.7492, 0.6581, 0.7492, 0.6581, 0.5028, 0.483, 0.4975, 0.4779, 0.7492, 0.6581, 0.7492, 0.6581, 0.5155, 0.4953, 0.5028, 0.483, 0.7492, 0.6581, 0.7492, 0.6581, 0.5334, 0.5124, 0.5155, 0.4953, 0.7492, 0.6581, 0.7492, 0.6581, 0.4487, 0.4311, 0.3882, 0.373, 0.7492, 0.6581, 0.7492, 0.6581, 0.4646, 0.4464, 0.4487, 0.4311, 0.4573, 0.4394, 0.6875, 0.6645, 0.7492, 0.6581, 0.7492, 0.6581, 0.6875, 0.6645, 0.4646, 0.4464, 0.7492, 0.6581, 0.7492, 0.6581, -0.8691, -0.835, -0.4997, -0.4801, -0.4576, -0.4397, -0.6003, -0.5767, 0.7492, 0.6581, 0.7492, 0.6581, 0.3882, 0.373, 0.5334, 0.5124, 0.7492, 0.6581, 0.7492, 0.6581, 0.5169, 0.4966, 0.5176, 0.4973, 0.625, 0.656, 0.6875, 0.6554, 0.6875, 0.6582, 0.625, 0.6629, 0.625, 0.5208, 0.625, 0.5, 0.625, 0.5, 0.625, 0.5208, 0.625, 0.5208, 0.625, 0.5, 0.625, 0.5, 0.625, 0.5208, 0.375, 0.7083, 0.375, 0.7291, 0.375, 0.7291, 0.375, 0.7083, 0.375, 0.7083, 0.375, 0.7291, 0.375, 0.7291, 0.375, 0.7083, 0.375, 0.5, 0.375, 0.5208, 0.375, 0.5208, 0.375, 0.5, 0.375, 0.5417, 0.375, 0.5625, 0.375, 0.5625, 0.375, 0.5417, 0.375, 0.625, 0.375, 0.625, 0.375, 0.625, 0.375, 0.625, 0.375, 0.5833, 0.375, 0.6041, 0.375, 0.6041, 0.375, 0.5833, 0.375, 0.625, 0.375, 0.6458, 0.375, 0.6458, 0.375, 0.625, 0.375, 0.6041, 0.375, 0.6041, 0.375, 0.6041, 0.375, 0.6041, 0.375, 0.6666, 0.375, 0.6875, 0.375, 0.6875, 0.375, 0.6666, 0.375, 0.5, 0.375, 0.5208, 0.375, 0.5208, 0.375, 0.5, 0.375, 0.5833, 0.375, 0.5833, 0.375, 0.5833, 0.375, 0.5833, 0.375, 0.5417, 0.375, 0.5625, 0.375, 0.5625, 0.375, 0.5417, 0.375, 0.5833, 0.375, 0.6041, 0.375, 0.6041, 0.375, 0.5833, 0.375, 0.5625, 0.375, 0.5625, 0.375, 0.5625, 0.375, 0.5625, 0.375, 0.625, 0.375, 0.6458, 0.375, 0.6458, 0.375, 0.625, 0.375, 0.6666, 0.375, 0.6875, 0.375, 0.6875, 0.375, 0.6666, 0.375, 0.5417, 0.375, 0.5417, 0.375, 0.5417, 0.375, 0.5417, 0.625, 0.7291, 0.625, 0.7083, 0.625, 0.7083, 0.625, 0.7291, 0.625, 0.6875, 0.625, 0.6666, 0.625, 0.6666, 0.625, 0.6875, 0.375, 0.5208, 0.375, 0.5208, 0.375, 0.5208, 0.375, 0.5208, 0.625, 0.6458, 0.625, 0.625, 0.625, 0.625, 0.625, 0.6458, 0.4375, 0.5208, 0.5, 0.5208, 0.5, 0.5417, 0.4375, 0.5417, 0.625, 0.6041, 0.625, 0.5833, 0.625, 0.5833, 0.625, 0.6041, 0.375, 0.7083, 0.375, 0.7083, 0.375, 0.7083, 0.375, 0.7083, 0.625, 0.5625, 0.625, 0.5417, 0.625, 0.5417, 0.625, 0.5625, 0.625, 0.7291, 0.625, 0.7083, 0.625, 0.7083, 0.625, 0.7291, 0.375, 0.6875, 0.375, 0.6875, 0.375, 0.6875, 0.375, 0.6875, 0.625, 0.6875, 0.625, 0.6666, 0.625, 0.6666, 0.625, 0.6875, 0.4375, 0.6875, 0.5, 0.6875, 0.5, 0.7083, 0.4375, 0.7083, 0.625, 0.6458, 0.625, 0.625, 0.625, 0.625, 0.625, 0.6458, 0.375, 0.6666, 0.375, 0.6666, 0.375, 0.6666, 0.375, 0.6666, 0.625, 0.6041, 0.625, 0.5833, 0.625, 0.5833, 0.625, 0.6041, 0.625, 0.5625, 0.625, 0.5417, 0.625, 0.5417, 0.625, 0.5625, 0.375, 0.6458, 0.375, 0.6458, 0.375, 0.6458, 0.375, 0.6458, 0.375, 0.625, 0.375, 0.625, 0.375, 0.625, 0.375, 0.625, 0.375, 0.6041, 0.375, 0.6041, 0.375, 0.6041, 0.375, 0.6041, 0.375, 0.5833, 0.375, 0.5833, 0.375, 0.5833, 0.375, 0.5833, 0.375, 0.5625, 0.375, 0.5625, 0.375, 0.5625, 0.375, 0.5625, 0.375, 0.5417, 0.375, 0.5417, 0.375, 0.5417, 0.375, 0.5417, 0.375, 0.5208, 0.375, 0.5208, 0.375, 0.5208, 0.375, 0.5208, 0.5, 0.5208, 0.5625, 0.5208, 0.5625, 0.5417, 0.5, 0.5417, 0.4159, 0.4745, 0.4579, 0.4745, 0.4375, 0.5, 0.5625, 0.7083, 0.5, 0.7083, 0.5, 0.7083, 0.5625, 0.7083, 0.5, 0.5625, 0.5625, 0.5625, 0.5625, 0.5833, 0.5, 0.5833, 0.5, 0.6875, 0.5625, 0.6875, 0.5625, 0.6875, 0.5, 0.6875, 0.4375, 0.5, 0.5, 0.5, 0.5, 0.5208, 0.4375, 0.5208, 0.5625, 0.6666, 0.5, 0.6666, 0.5, 0.6666, 0.5625, 0.6666, 0.4375, 0.5417, 0.5, 0.5417, 0.5, 0.5625, 0.4375, 0.5625, 0.5, 0.6041, 0.5625, 0.6041, 0.5625, 0.625, 0.5, 0.625, 0.4375, 0.5833, 0.5, 0.5833, 0.5, 0.6041, 0.4375, 0.6041, 0.5, 0.6458, 0.5625, 0.6458, 0.5625, 0.6458, 0.5, 0.6458, 0.4375, 0.625, 0.5, 0.625, 0.5, 0.6458, 0.4375, 0.6458, 0.4375, 0.6666, 0.5, 0.6666, 0.5, 0.6875, 0.4375, 0.6875, 0.5625, 0.625, 0.5, 0.625, 0.5, 0.625, 0.5625, 0.625, 0.5, 0.5, 0.5625, 0.5, 0.5625, 0.5208, 0.5, 0.5208, 0.5, 0.6458, 0.5625, 0.6458, 0.5625, 0.6666, 0.5, 0.6666, 0.5, 0.5417, 0.5625, 0.5417, 0.5625, 0.5625, 0.5, 0.5625, 0.5, 0.6041, 0.5625, 0.6041, 0.5625, 0.6041, 0.5, 0.6041, 0.5, 0.5833, 0.5625, 0.5833, 0.5625, 0.6041, 0.5, 0.6041, 0.5, 0.625, 0.5625, 0.625, 0.5625, 0.6458, 0.5, 0.6458, 0.5625, 0.5833, 0.5, 0.5833, 0.5, 0.5833, 0.5625, 0.5833, 0.5, 0.6666, 0.5625, 0.6666, 0.5625, 0.6875, 0.5, 0.6875, 0.5, 0.6875, 0.5625, 0.6875, 0.5625, 0.7083, 0.5, 0.7083, 0.625, 0.5833, 0.625, 0.5625, 0.625, 0.5625, 0.625, 0.5625, 0.625, 0.5833, 0.625, 0.5833, 0.625, 0.625, 0.625, 0.6041, 0.625, 0.6041, 0.625, 0.6041, 0.625, 0.625, 0.625, 0.625, 0.625, 0.6666, 0.625, 0.6458, 0.625, 0.6458, 0.625, 0.6458, 0.625, 0.6666, 0.625, 0.6666, 0.625, 0.7083, 0.625, 0.6875, 0.625, 0.6875, 0.625, 0.6875, 0.625, 0.7083, 0.625, 0.7083, 0.375, 0.5625, 0.375, 0.5833, 0.375, 0.5833, 0.375, 0.5833, 0.375, 0.5625, 0.375, 0.5625, 0.375, 0.6041, 0.375, 0.625, 0.375, 0.625, 0.375, 0.625, 0.375, 0.6041, 0.375, 0.6041, 0.375, 0.6458, 0.375, 0.6666, 0.375, 0.6666, 0.375, 0.6666, 0.375, 0.6458, 0.375, 0.6458, 0.375, 0.6875, 0.375, 0.7083, 0.375, 0.7083, 0.375, 0.7083, 0.375, 0.6875, 0.375, 0.6875, 0.625, 0.5417, 0.625, 0.5208, 0.625, 0.5208, 0.625, 0.5208, 0.625, 0.5417, 0.625, 0.5417, 0.375, 0.6458, 0.375, 0.6458, 0.375, 0.6458, 0.375, 0.6458, 0.375, 0.6666, 0.375, 0.6666, 0.375, 0.6666, 0.375, 0.6666, 0.375, 0.6875, 0.375, 0.6875, 0.375, 0.6875, 0.375, 0.6875, 0.375, 0.7083, 0.375, 0.7083, 0.375, 0.7083, 0.375, 0.7083, 0.625, 0.7083, 0.625, 0.7083, 0.625, 0.7083, 0.625, 0.7083, 0.375, 0.5208, 0.375, 0.5417, 0.375, 0.5417, 0.375, 0.5417, 0.375, 0.5208, 0.375, 0.5208, 0.625, 0.6875, 0.625, 0.6875, 0.625, 0.6875, 0.625, 0.6875, 0.625, 0.6666, 0.625, 0.6666, 0.625, 0.6666, 0.625, 0.6666, 0.4375, 0.5625, 0.5, 0.5625, 0.5, 0.5833, 0.4375, 0.5833, 0.625, 0.6458, 0.625, 0.6458, 0.625, 0.6458, 0.625, 0.6458, 0.625, 0.625, 0.625, 0.625, 0.625, 0.625, 0.625, 0.625, 0.4375, 0.6041, 0.5, 0.6041, 0.5, 0.625, 0.4375, 0.625, 0.625, 0.6041, 0.625, 0.6041, 0.625, 0.6041, 0.625, 0.6041, 0.625, 0.5833, 0.625, 0.5833, 0.625, 0.5833, 0.625, 0.5833, 0.4375, 0.6458, 0.5, 0.6458, 0.5, 0.6666, 0.4375, 0.6666, 0.625, 0.5625, 0.625, 0.5625, 0.625, 0.5625, 0.625, 0.5625, 0.625, 0.5417, 0.625, 0.5417, 0.625, 0.5417, 0.625, 0.5417, 0.4375, 0.5208, 0.5, 0.5208, 0.5, 0.5208, 0.4375, 0.5208, 0.625, 0.5208, 0.625, 0.5208, 0.625, 0.5208, 0.625, 0.5208, 0.5, 0.5417, 0.4375, 0.5417, 0.4375, 0.5417, 0.5, 0.5417, 0.625, 0.7083, 0.625, 0.7083, 0.625, 0.7083, 0.625, 0.7083, 0.4375, 0.5625, 0.5, 0.5625, 0.5, 0.5625, 0.4375, 0.5625, 0.625, 0.6875, 0.625, 0.6875, 0.625, 0.6875, 0.625, 0.6875, 0.5, 0.5833, 0.4375, 0.5833, 0.4375, 0.5833, 0.5, 0.5833, 0.625, 0.6666, 0.625, 0.6666, 0.625, 0.6666, 0.625, 0.6666, 0.4375, 0.6041, 0.5, 0.6041, 0.5, 0.6041, 0.4375, 0.6041, 0.625, 0.6458, 0.625, 0.6458, 0.625, 0.6458, 0.625, 0.6458, 0.5, 0.625, 0.4375, 0.625, 0.4375, 0.625, 0.5, 0.625, 0.625, 0.625, 0.625, 0.625, 0.625, 0.625, 0.625, 0.625, 0.4375, 0.6458, 0.5, 0.6458, 0.5, 0.6458, 0.4375, 0.6458, 0.625, 0.6041, 0.625, 0.6041, 0.625, 0.6041, 0.625, 0.6041, 0.5, 0.6666, 0.4375, 0.6666, 0.4375, 0.6666, 0.5, 0.6666, 0.625, 0.5833, 0.625, 0.5833, 0.625, 0.5833, 0.625, 0.5833, 0.4375, 0.6875, 0.5, 0.6875, 0.5, 0.6875, 0.4375, 0.6875, 0.625, 0.5625, 0.625, 0.5625, 0.625, 0.5625, 0.625, 0.5625, 0.5, 0.7083, 0.4375, 0.7083, 0.4375, 0.7083, 0.5, 0.7083, 0.625, 0.5417, 0.625, 0.5417, 0.625, 0.5417, 0.625, 0.5417, 0.5, 0.5208, 0.5625, 0.5208, 0.5625, 0.5208, 0.5, 0.5208, 0.625, 0.5208, 0.625, 0.5208, 0.625, 0.5208, 0.625, 0.5208, 0.5625, 0.5417, 0.5, 0.5417, 0.5, 0.5417, 0.5625, 0.5417, 0.5, 0.5625, 0.5625, 0.5625, 0.5625, 0.5625, 0.5, 0.5625, 0.625, 0.5208, 0.625, 0.5417, 0.625, 0.5417, 0.625, 0.5208, 0.625, 0.5208, 0.625, 0.5417, 0.625, 0.5417, 0.625, 0.5208, 0.625, 0.5208, 0.625, 0.5417, 0.5864, 0.5417, 0.5864, 0.5208, 0.5864, 0.5208, 0.5864, 0.5417, 0.5625, 0.5417, 0.5625, 0.5208, 0.625, 0.5625, 0.625, 0.5833, 0.625, 0.5833, 0.625, 0.5625, 0.625, 0.5625, 0.625, 0.5833, 0.625, 0.5833, 0.625, 0.5625, 0.625, 0.5625, 0.625, 0.5833, 0.5864, 0.5833, 0.5864, 0.5625, 0.5864, 0.5625, 0.5864, 0.5833, 0.5625, 0.5833, 0.5625, 0.5625, 0.625, 0.6041, 0.625, 0.625, 0.625, 0.625, 0.625, 0.6041, 0.625, 0.6041, 0.625, 0.625, 0.625, 0.625, 0.625, 0.6041, 0.625, 0.6041, 0.625, 0.625, 0.5864, 0.625, 0.5864, 0.6041, 0.5864, 0.6041, 0.5864, 0.625, 0.5625, 0.625, 0.5625, 0.6041, 0.625, 0.6458, 0.625, 0.6666, 0.625, 0.6666, 0.625, 0.6458, 0.625, 0.6458, 0.625, 0.6666, 0.625, 0.6666, 0.625, 0.6458, 0.625, 0.6458, 0.625, 0.6666, 0.5864, 0.6666, 0.5864, 0.6458, 0.5864, 0.6458, 0.5864, 0.6666, 0.5625, 0.6666, 0.5625, 0.6458, 0.625, 0.6875, 0.625, 0.7083, 0.625, 0.7083, 0.625, 0.6875, 0.625, 0.6875, 0.625, 0.7083, 0.625, 0.7083, 0.625, 0.6875, 0.625, 0.6875, 0.625, 0.7083, 0.5864, 0.7083, 0.5864, 0.6875, 0.5864, 0.6875, 0.5864, 0.7083, 0.5625, 0.7083, 0.5625, 0.6875, 0.375, 0.7083, 0.375, 0.6875, 0.375, 0.6875, 0.375, 0.7083, 0.375, 0.7083, 0.375, 0.6875, 0.375, 0.6875, 0.375, 0.7083, 0.375, 0.7083, 0.375, 0.6875, 0.4136, 0.6875, 0.4136, 0.7083, 0.4136, 0.7083, 0.4136, 0.6875, 0.4375, 0.6875, 0.4375, 0.7083, 0.375, 0.6666, 0.375, 0.6458, 0.375, 0.6458, 0.375, 0.6666, 0.375, 0.6666, 0.375, 0.6458, 0.375, 0.6458, 0.375, 0.6666, 0.375, 0.6666, 0.375, 0.6458, 0.4136, 0.6458, 0.4136, 0.6666, 0.4136, 0.6666, 0.4136, 0.6458, 0.4375, 0.6458, 0.4375, 0.6666, 0.375, 0.625, 0.375, 0.6041, 0.375, 0.6041, 0.375, 0.625, 0.375, 0.625, 0.375, 0.6041, 0.375, 0.6041, 0.375, 0.625, 0.375, 0.625, 0.375, 0.6041, 0.4136, 0.6041, 0.4136, 0.625, 0.4136, 0.625, 0.4136, 0.6041, 0.4375, 0.6041, 0.4375, 0.625, 0.375, 0.5833, 0.375, 0.5625, 0.375, 0.5625, 0.375, 0.5833, 0.375, 0.5833, 0.375, 0.5625, 0.375, 0.5625, 0.375, 0.5833, 0.375, 0.5833, 0.375, 0.5625, 0.4136, 0.5625, 0.4136, 0.5833, 0.4136, 0.5833, 0.4136, 0.5625, 0.4375, 0.5625, 0.4375, 0.5833, 0.375, 0.5417, 0.375, 0.5208, 0.375, 0.5208, 0.375, 0.5417, 0.375, 0.5417, 0.375, 0.5208, 0.375, 0.5208, 0.375, 0.5417, 0.375, 0.5417, 0.375, 0.5208, 0.4136, 0.5208, 0.4136, 0.5417, 0.4136, 0.5417, 0.4136, 0.5208, 0.4375, 0.5208, 0.4375, 0.5417, 0.3125, 0.7291, 0.3304, 0.7128, 0.4375, 0.75, 0.3304, 0.7128, 0.3567, 0.7291, 0.4375, 0.75, 0.3567, 0.7291, 0.396, 0.7361, 0.4375, 0.75, 0.396, 0.7361, 0.409, 0.7405, 0.4375, 0.75, 0.625, 0.4597, 0.6202, 0.4751, 0.6064, 0.4884, 0.5864, 0.5, 0.5625, 0.5, 0.5841, 0.4745, 0.5841, 0.4745, 0.4375, 0.5238, 0.4136, 0.5076, 0.3936, 0.4884, 0.375, 0.4602, 0.375, 0.4355, 0.375, 0.375, 0.4159, 0.4745, 0.591, 0.7405, 0.59, 0.7136, 0.5625, 0.75, 0.59, 0.7136, 0.6433, 0.7291, 0.5625, 0.75, 0.6433, 0.7291, 0.6636, 0.7291, 0.5625, 0.75, 0.6636, 0.7291, 0.6875, 0.7291, 0.5625, 0.75, 0.625, 0.5417, 0.625, 0.5417, 0.625, 0.5417, 0.625, 0.5417, 0.625, 0.5417, 0.5625, 0.5417, 0.5864, 0.5417, 0.6067, 0.5417, 0.6202, 0.5417, 0.625, 0.5417, 0.625, 0.6875, 0.625, 0.6875, 0.625, 0.6875, 0.625, 0.6875, 0.625, 0.6875, 0.625, 0.6875, 0.625, 0.6875, 0.625, 0.6875, 0.625, 0.6875, 0.625, 0.6875, 0.625, 0.5208, 0.625, 0.5208, 0.625, 0.5208, 0.625, 0.5208, 0.625, 0.5208, 0.625, 0.5208, 0.625, 0.5208, 0.625, 0.5208, 0.625, 0.5208, 0.625, 0.5208, 0.625, 0.5625, 0.625, 0.5625, 0.625, 0.5625, 0.625, 0.5625, 0.625, 0.5625, 0.625, 0.5625, 0.625, 0.5625, 0.625, 0.5625, 0.625, 0.5625, 0.625, 0.5625, 0.625, 0.5833, 0.625, 0.5833, 0.625, 0.5833, 0.625, 0.5833, 0.625, 0.5833, 0.5625, 0.5833, 0.5864, 0.5833, 0.6067, 0.5833, 0.6202, 0.5833, 0.625, 0.5833, 0.625, 0.6041, 0.625, 0.6041, 0.625, 0.6041, 0.625, 0.6041, 0.625, 0.6041, 0.625, 0.6041, 0.625, 0.6041, 0.625, 0.6041, 0.625, 0.6041, 0.625, 0.6041, 0.625, 0.625, 0.625, 0.625, 0.625, 0.625, 0.625, 0.625, 0.625, 0.625, 0.5625, 0.625, 0.5864, 0.625, 0.6067, 0.625, 0.6202, 0.625, 0.625, 0.625, 0.625, 0.6458, 0.625, 0.6458, 0.625, 0.6458, 0.625, 0.6458, 0.625, 0.6458, 0.625, 0.6458, 0.625, 0.6458, 0.625, 0.6458, 0.625, 0.6458, 0.625, 0.6458, 0.625, 0.6666, 0.625, 0.6666, 0.625, 0.6666, 0.625, 0.6666, 0.625, 0.6666, 0.5625, 0.6666, 0.5864, 0.6666, 0.6067, 0.6666, 0.6202, 0.6666, 0.625, 0.6666, 0.625, 0.7083, 0.625, 0.7083, 0.625, 0.7083, 0.625, 0.7083, 0.625, 0.7083, 0.5625, 0.7083, 0.5864, 0.7083, 0.6067, 0.7083, 0.6202, 0.7083, 0.625, 0.7083, 0.375, 0.7083, 0.375, 0.7083, 0.375, 0.7083, 0.375, 0.7083, 0.375, 0.7083, 0.375, 0.7083, 0.375, 0.7083, 0.375, 0.7083, 0.375, 0.7083, 0.375, 0.7083, 0.375, 0.6875, 0.375, 0.6875, 0.375, 0.6875, 0.375, 0.6875, 0.375, 0.6875, 0.4375, 0.6875, 0.4136, 0.6875, 0.3933, 0.6875, 0.3798, 0.6875, 0.375, 0.6875, 0.375, 0.6666, 0.375, 0.6666, 0.375, 0.6666, 0.375, 0.6666, 0.375, 0.6666, 0.375, 0.6666, 0.375, 0.6666, 0.375, 0.6666, 0.375, 0.6666, 0.375, 0.6666, 0.375, 0.6458, 0.375, 0.6458, 0.375, 0.6458, 0.375, 0.6458, 0.375, 0.6458, 0.4375, 0.6458, 0.4136, 0.6458, 0.3933, 0.6458, 0.3798, 0.6458, 0.375, 0.6458, 0.375, 0.625, 0.375, 0.625, 0.375, 0.625, 0.375, 0.625, 0.375, 0.625, 0.375, 0.625, 0.375, 0.625, 0.375, 0.625, 0.375, 0.625, 0.375, 0.625, 0.375, 0.6041, 0.375, 0.6041, 0.375, 0.6041, 0.375, 0.6041, 0.375, 0.6041, 0.4375, 0.6041, 0.4136, 0.6041, 0.3933, 0.6041, 0.3798, 0.6041, 0.375, 0.6041, 0.375, 0.5833, 0.375, 0.5833, 0.375, 0.5833, 0.375, 0.5833, 0.375, 0.5833, 0.375, 0.5833, 0.375, 0.5833, 0.375, 0.5833, 0.375, 0.5833, 0.375, 0.5833, 0.375, 0.5625, 0.375, 0.5625, 0.375, 0.5625, 0.375, 0.5625, 0.375, 0.5625, 0.4375, 0.5625, 0.4136, 0.5625, 0.3933, 0.5625, 0.3798, 0.5625, 0.375, 0.5625, 0.375, 0.5417, 0.375, 0.5417, 0.375, 0.5417, 0.375, 0.5417, 0.375, 0.5417, 0.375, 0.5417, 0.375, 0.5417, 0.375, 0.5417, 0.375, 0.5417, 0.375, 0.5417, 0.375, 0.5208, 0.375, 0.5208, 0.375, 0.5208, 0.375, 0.5208, 0.375, 0.5208, 0.4375, 0.5208, 0.4136, 0.5208, 0.3933, 0.5208, 0.3798, 0.5208, 0.375, 0.5208, 0.625, 0.7083, 0.625, 0.7291, 0.625, 0.7291, 0.625, 0.7083, 0.625, 0.7083, 0.625, 0.7291, 0.625, 0.7291, 0.625, 0.7083, 0.625, 0.7083, 0.625, 0.7291, 0.5864, 0.7291, 0.5864, 0.7083, 0.5864, 0.7083, 0.5864, 0.7291, 0.5625, 0.7291, 0.5625, 0.7083, 0.375, 0.5208, 0.375, 0.5, 0.375, 0.5, 0.375, 0.5208, 0.375, 0.5208, 0.375, 0.5, 0.375, 0.5, 0.375, 0.5208, 0.375, 0.5208, 0.375, 0.5, 0.4136, 0.5, 0.4136, 0.5208, 0.4136, 0.5208, 0.4136, 0.5, 0.4375, 0.5, 0.4375, 0.5208, 0.625, 0.5, 0.625, 0.5208, 0.625, 0.5208, 0.625, 0.5, 0.625, 0.5, 0.625, 0.5208, 0.625, 0.5208, 0.625, 0.5, 0.625, 0.5, 0.625, 0.5208, 0.5864, 0.5208, 0.5864, 0.5, 0.5864, 0.5, 0.5864, 0.5208, 0.5625, 0.5208, 0.5625, 0.5, 0.625, 0.5417, 0.625, 0.5625, 0.625, 0.5625, 0.625, 0.5417, 0.625, 0.5417, 0.625, 0.5625, 0.625, 0.5625, 0.625, 0.5417, 0.625, 0.5417, 0.625, 0.5625, 0.5864, 0.5625, 0.5864, 0.5417, 0.5864, 0.5417, 0.5864, 0.5625, 0.5625, 0.5625, 0.5625, 0.5417, 0.625, 0.5833, 0.625, 0.6041, 0.625, 0.6041, 0.625, 0.5833, 0.625, 0.5833, 0.625, 0.6041, 0.625, 0.6041, 0.625, 0.5833, 0.625, 0.5833, 0.625, 0.6041, 0.5864, 0.6041, 0.5864, 0.5833, 0.5864, 0.5833, 0.5864, 0.6041, 0.5625, 0.6041, 0.5625, 0.5833, 0.625, 0.625, 0.625, 0.6458, 0.625, 0.6458, 0.625, 0.625, 0.625, 0.625, 0.625, 0.6458, 0.625, 0.6458, 0.625, 0.625, 0.625, 0.625, 0.625, 0.6458, 0.5864, 0.6458, 0.5864, 0.625, 0.5864, 0.625, 0.5864, 0.6458, 0.5625, 0.6458, 0.5625, 0.625, 0.625, 0.6666, 0.625, 0.6875, 0.625, 0.6875, 0.625, 0.6666, 0.625, 0.6666, 0.625, 0.6875, 0.625, 0.6875, 0.625, 0.6666, 0.625, 0.6666, 0.625, 0.6875, 0.5864, 0.6875, 0.5864, 0.6666, 0.5864, 0.6666, 0.5864, 0.6875, 0.5625, 0.6875, 0.5625, 0.6666, 0.375, 0.7291, 0.375, 0.7083, 0.375, 0.7083, 0.375, 0.7291, 0.375, 0.7291, 0.375, 0.7083, 0.375, 0.7083, 0.375, 0.7291, 0.375, 0.7291, 0.375, 0.7083, 0.4136, 0.7083, 0.4136, 0.7291, 0.4136, 0.7291, 0.4136, 0.7083, 0.4375, 0.7083, 0.4375, 0.7291, 0.375, 0.6875, 0.375, 0.6666, 0.375, 0.6666, 0.375, 0.6875, 0.375, 0.6875, 0.375, 0.6666, 0.375, 0.6666, 0.375, 0.6875, 0.375, 0.6875, 0.375, 0.6666, 0.4136, 0.6666, 0.4136, 0.6875, 0.4136, 0.6875, 0.4136, 0.6666, 0.4375, 0.6666, 0.4375, 0.6875, 0.375, 0.6458, 0.375, 0.625, 0.375, 0.625, 0.375, 0.6458, 0.375, 0.6458, 0.375, 0.625, 0.375, 0.625, 0.375, 0.6458, 0.375, 0.6458, 0.375, 0.625, 0.4136, 0.625, 0.4136, 0.6458, 0.4136, 0.6458, 0.4136, 0.625, 0.4375, 0.625, 0.4375, 0.6458, 0.375, 0.6041, 0.375, 0.5833, 0.375, 0.5833, 0.375, 0.6041, 0.375, 0.6041, 0.375, 0.5833, 0.375, 0.5833, 0.375, 0.6041, 0.375, 0.6041, 0.375, 0.5833, 0.4136, 0.5833, 0.4136, 0.6041, 0.4136, 0.6041, 0.4136, 0.5833, 0.4375, 0.5833, 0.4375, 0.6041, 0.375, 0.5625, 0.375, 0.5417, 0.375, 0.5417, 0.375, 0.5625, 0.375, 0.5625, 0.375, 0.5417, 0.375, 0.5417, 0.375, 0.5625, 0.375, 0.5625, 0.375, 0.5417, 0.4136, 0.5417, 0.4136, 0.5625, 0.4136, 0.5625, 0.4136, 0.5417, 0.4375, 0.5417, 0.4375, 0.5625, 0.4375, 0.75, 0.0, 0.0, 0.3125, 0.7291, 0.5421, 0.4745, 0.5733, 0.4745, 0.5841, 0.4745, 0.5733, 0.4745, 0.5892, 0.4745, 0.5841, 0.4745, 0.4159, 0.4489, 0.4159, 0.4676, 0.4159, 0.4745, 0.4159, 0.4676, 0.4159, 0.4766, 0.4159, 0.4745, 0.5421, 0.4745, 0.5, 0.4745, 0.4579, 0.4745, 0.4267, 0.4745, 0.4159, 0.4489, 0.4159, 0.432, 0.5841, 0.432, 0.5841, 0.4489, 0.5841, 0.4676, 0.4159, 0.4489, 0.4159, 0.4489, 0.4159, 0.4745, 0.4159, 0.4745, 0.4159, 0.4745, 0.4159, 0.4745, 0.4579, 0.4745, 0.4579, 0.4745, 0.5841, 0.4489, 0.5841, 0.4489, 0.5841, 0.4745, 0.5841, 0.4745, 0.5841, 0.4745, 0.5841, 0.4745, 0.5421, 0.4745, 0.5421, 0.4745, 0.4579, 0.4745, 0.4159, 0.4745, 0.4579, 0.4745, 0.4159, 0.432, 0.4159, 0.4452, 0.4159, 0.4745, 0.4159, 0.4452, 0.4159, 0.457, 0.4159, 0.4745, 0.4159, 0.457, 0.4159, 0.4664, 0.4159, 0.4745, 0.4159, 0.4664, 0.4159, 0.4724, 0.4159, 0.4745, 0.4159, 0.4724, 0.4159, 0.4745, 0.4159, 0.4745, 0.5421, 0.4745, 0.5551, 0.4745, 0.5841, 0.4745, 0.5551, 0.4745, 0.5668, 0.4745, 0.5841, 0.4745, 0.5668, 0.4745, 0.5761, 0.4745, 0.5841, 0.4745, 0.5761, 0.4745, 0.5821, 0.4745, 0.5841, 0.4745, 0.5821, 0.4745, 0.5841, 0.4745, 0.5841, 0.4745, 0.5841, 0.432, 0.5841, 0.4451, 0.5841, 0.4745, 0.5841, 0.4451, 0.5841, 0.457, 0.5841, 0.4745, 0.5841, 0.457, 0.5841, 0.4664, 0.5841, 0.4745, 0.5841, 0.4664, 0.5841, 0.4724, 0.5841, 0.4745, 0.5841, 0.4724, 0.5841, 0.4745, 0.5841, 0.4745, 0.4579, 0.4745, 0.4449, 0.4745, 0.4159, 0.4745, 0.4449, 0.4745, 0.4332, 0.4745, 0.4159, 0.4745, 0.4332, 0.4745, 0.4239, 0.4745, 0.4159, 0.4745, 0.4239, 0.4745, 0.4179, 0.4745, 0.4159, 0.4745, 0.4179, 0.4745, 0.4159, 0.4745, 0.4159, 0.4745, 0.4579, 0.4745, 0.4579, 0.4745, 0.4449, 0.4745, 0.4449, 0.4745, 0.4449, 0.4745, 0.4449, 0.4745, 0.4332, 0.4745, 0.4332, 0.4745, 0.4332, 0.4745, 0.4332, 0.4745, 0.4159, 0.457, 0.4159, 0.457, 0.4159, 0.457, 0.4159, 0.457, 0.4159, 0.4452, 0.4159, 0.4452, 0.4159, 0.4452, 0.4159, 0.4452, 0.4159, 0.432, 0.4159, 0.432, 0.5421, 0.4745, 0.5421, 0.4745, 0.5551, 0.4745, 0.5551, 0.4745, 0.5551, 0.4745, 0.5551, 0.4745, 0.5668, 0.4745, 0.5668, 0.4745, 0.5668, 0.4745, 0.5668, 0.4745, 0.5841, 0.457, 0.5841, 0.457, 0.5841, 0.457, 0.5841, 0.457, 0.5841, 0.4451, 0.5841, 0.4451, 0.5841, 0.4451, 0.5841, 0.4451, 0.5841, 0.432, 0.5841, 0.432, 0.5421, 0.4745, 0.5, 0.4745, 0.4579, 0.4745, 0.4579, 0.4745, 0.5, 0.4745, 0.5421, 0.4745])
me_cube_001.use_remesh_fix_poles = True
me_cube_001.use_remesh_preserve_attributes = False
me_cube_001.update()

# ---- objects
ob_empty = bpy.data.objects.new('Empty', None)
ob_cube = bpy.data.objects.new('Cube', me_cube_001)

# ---- transforms, parenting, visibility, modifiers, constraints
ob_empty.location = (-7.022, 0.0, 0.0)
ob_empty.rotation_euler = (1.571, -0.0, 1.571)
ob_empty.empty_display_type = 'IMAGE'
ob_empty.empty_display_size = 5.0
ob_empty.hide_select = True
ob_cube.location = (0.0, 1.307, 0.0)
ob_cube.scale = (0.2, 0.2969, 0.2)
_m = ob_cube.modifiers.new('Mirror', 'MIRROR')
_m.use_clip = True

# ---- collection membership
col_collection.objects.link(ob_empty)
col_collection.objects.link(ob_cube)

# ---- scene / render settings (as saved in the file)
scene.frame_start = 1; scene.frame_end = 250; scene.frame_set(5)
scene.render.engine = 'BLENDER_EEVEE_NEXT'
scene.cycles.sampling_pattern = 'TABULATED_SOBOL'
scene.cycles.use_light_tree = False
scene.view_settings.view_transform = 'Filmic'
bpy.context.view_layer.update()

# ---- added for rendering (the .blend has no active camera and no usable light): camera, sun
cam_auto = bpy.data.cameras.new('AutoCamera')
cam_auto.lens = 50.0
cam_auto.sensor_width = 36.0
cam_auto.clip_end = 1000.0
ob_auto_camera = bpy.data.objects.new('AutoCamera', cam_auto)
scene.collection.objects.link(ob_auto_camera)
ob_auto_camera.location = (3.95775, -4.56908, 3.1662)
ob_auto_camera.rotation_euler = (1.09748, -7.21219e-08, 0.694738)
scene.camera = ob_auto_camera
light_auto_sun = bpy.data.lights.new('AutoSun', 'SUN')
light_auto_sun.energy = 3.0
light_auto_sun.angle = 0.0523599
ob_auto_sun = bpy.data.objects.new('AutoSun', light_auto_sun)
scene.collection.objects.link(ob_auto_sun)
ob_auto_sun.rotation_euler = (0.872665, 0.174533, 0.523599)
bpy.context.view_layer.update()

